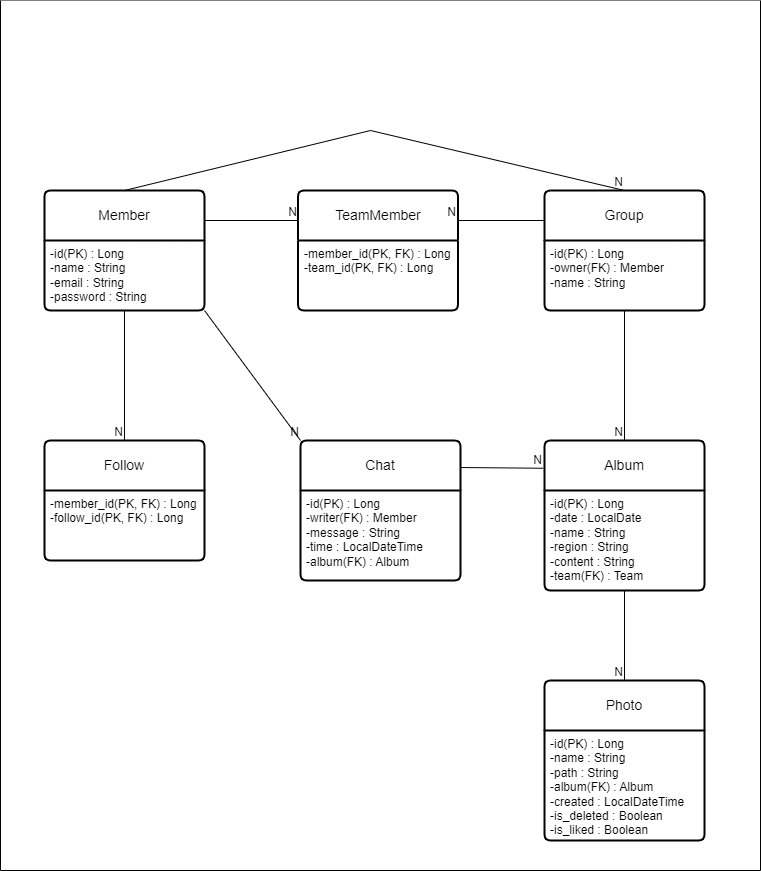

The diagram above was exported from draw.io. Its source (the exported page's mxGraphModel, read from the mxfile embedded in the PNG):
<mxGraphModel dx="1050" dy="1691" grid="1" gridSize="10" guides="1" tooltips="1" connect="1" arrows="1" fold="1" page="1" pageScale="1" pageWidth="827" pageHeight="1169" math="0" shadow="0">
  <root>
    <mxCell id="0" />
    <mxCell id="1" parent="0" />
    <mxCell id="D1iGbzJddhhZDpbFtIpy-6" value="" style="swimlane;startSize=0;fillStyle=auto;fillColor=none;strokeColor=default;swimlaneFillColor=default;" parent="1" vertex="1">
      <mxGeometry x="40" y="-150" width="760" height="870" as="geometry" />
    </mxCell>
    <mxCell id="D1iGbzJddhhZDpbFtIpy-7" value="Group" style="swimlane;childLayout=stackLayout;horizontal=1;startSize=50;horizontalStack=0;rounded=1;fontSize=14;fontStyle=0;strokeWidth=2;resizeParent=0;resizeLast=1;shadow=0;dashed=0;align=center;arcSize=4;whiteSpace=wrap;html=1;" parent="D1iGbzJddhhZDpbFtIpy-6" vertex="1">
      <mxGeometry x="544" y="190" width="160" height="120" as="geometry" />
    </mxCell>
    <mxCell id="D1iGbzJddhhZDpbFtIpy-8" value="-id(PK) : Long&lt;div&gt;-owner(FK) : Member&lt;/div&gt;&lt;div&gt;-name : String&lt;/div&gt;" style="align=left;strokeColor=none;fillColor=none;spacingLeft=4;fontSize=12;verticalAlign=top;resizable=0;rotatable=0;part=1;html=1;" parent="D1iGbzJddhhZDpbFtIpy-7" vertex="1">
      <mxGeometry y="50" width="160" height="70" as="geometry" />
    </mxCell>
    <mxCell id="D1iGbzJddhhZDpbFtIpy-9" value="Album" style="swimlane;childLayout=stackLayout;horizontal=1;startSize=50;horizontalStack=0;rounded=1;fontSize=14;fontStyle=0;strokeWidth=2;resizeParent=0;resizeLast=1;shadow=0;dashed=0;align=center;arcSize=4;whiteSpace=wrap;html=1;" parent="D1iGbzJddhhZDpbFtIpy-6" vertex="1">
      <mxGeometry x="544" y="440" width="160" height="150" as="geometry">
        <mxRectangle x="540" y="270" width="80" height="50" as="alternateBounds" />
      </mxGeometry>
    </mxCell>
    <mxCell id="D1iGbzJddhhZDpbFtIpy-10" value="-id(PK) : Long&lt;div&gt;-date : LocalDate&lt;/div&gt;&lt;div&gt;-name : String&lt;/div&gt;&lt;div&gt;-region : String&lt;/div&gt;&lt;div&gt;-content : String&lt;/div&gt;&lt;div&gt;-team(FK) : Team&lt;/div&gt;" style="align=left;strokeColor=none;fillColor=none;spacingLeft=4;fontSize=12;verticalAlign=top;resizable=0;rotatable=0;part=1;html=1;" parent="D1iGbzJddhhZDpbFtIpy-9" vertex="1">
      <mxGeometry y="50" width="160" height="100" as="geometry" />
    </mxCell>
    <mxCell id="D1iGbzJddhhZDpbFtIpy-13" value="Chat" style="swimlane;childLayout=stackLayout;horizontal=1;startSize=50;horizontalStack=0;rounded=1;fontSize=14;fontStyle=0;strokeWidth=2;resizeParent=0;resizeLast=1;shadow=0;dashed=0;align=center;arcSize=4;whiteSpace=wrap;html=1;" parent="D1iGbzJddhhZDpbFtIpy-6" vertex="1">
      <mxGeometry x="300" y="440" width="160" height="140" as="geometry" />
    </mxCell>
    <mxCell id="D1iGbzJddhhZDpbFtIpy-14" value="-id(PK) : Long&lt;div&gt;-writer(FK) : Member&lt;/div&gt;&lt;div&gt;-message : String&lt;/div&gt;&lt;div&gt;-time : LocalDateTime&lt;/div&gt;&lt;div&gt;-album(FK) : Album&lt;/div&gt;" style="align=left;strokeColor=none;fillColor=none;spacingLeft=4;fontSize=12;verticalAlign=top;resizable=0;rotatable=0;part=1;html=1;" parent="D1iGbzJddhhZDpbFtIpy-13" vertex="1">
      <mxGeometry y="50" width="160" height="90" as="geometry" />
    </mxCell>
    <mxCell id="D1iGbzJddhhZDpbFtIpy-15" value="Photo" style="swimlane;childLayout=stackLayout;horizontal=1;startSize=50;horizontalStack=0;rounded=1;fontSize=14;fontStyle=0;strokeWidth=2;resizeParent=0;resizeLast=1;shadow=0;dashed=0;align=center;arcSize=4;whiteSpace=wrap;html=1;" parent="D1iGbzJddhhZDpbFtIpy-6" vertex="1">
      <mxGeometry x="544" y="680" width="160" height="160" as="geometry" />
    </mxCell>
    <mxCell id="D1iGbzJddhhZDpbFtIpy-16" value="-id(PK) : Long&lt;div&gt;-name : String&lt;/div&gt;&lt;div&gt;-path : String&lt;/div&gt;&lt;div&gt;-album(FK) : Album&lt;/div&gt;&lt;div&gt;-created : LocalDateTime&lt;/div&gt;&lt;div&gt;-is_deleted : Boolean&lt;/div&gt;&lt;div&gt;-is_liked : Boolean&lt;/div&gt;" style="align=left;strokeColor=none;fillColor=none;spacingLeft=4;fontSize=12;verticalAlign=top;resizable=0;rotatable=0;part=1;html=1;" parent="D1iGbzJddhhZDpbFtIpy-15" vertex="1">
      <mxGeometry y="50" width="160" height="110" as="geometry" />
    </mxCell>
    <mxCell id="D1iGbzJddhhZDpbFtIpy-3" value="Follow" style="swimlane;childLayout=stackLayout;horizontal=1;startSize=50;horizontalStack=0;rounded=1;fontSize=14;fontStyle=0;strokeWidth=2;resizeParent=0;resizeLast=1;shadow=0;dashed=0;align=center;arcSize=4;whiteSpace=wrap;html=1;" parent="D1iGbzJddhhZDpbFtIpy-6" vertex="1">
      <mxGeometry x="44" y="440" width="160" height="120" as="geometry" />
    </mxCell>
    <mxCell id="D1iGbzJddhhZDpbFtIpy-4" value="-member_id(PK, FK) : Long&lt;div&gt;-follow_id(PK, FK) : Long&lt;/div&gt;" style="align=left;strokeColor=none;fillColor=none;spacingLeft=4;fontSize=12;verticalAlign=top;resizable=0;rotatable=0;part=1;html=1;" parent="D1iGbzJddhhZDpbFtIpy-3" vertex="1">
      <mxGeometry y="50" width="160" height="70" as="geometry" />
    </mxCell>
    <mxCell id="D1iGbzJddhhZDpbFtIpy-17" value="TeamMember" style="swimlane;childLayout=stackLayout;horizontal=1;startSize=50;horizontalStack=0;rounded=1;fontSize=14;fontStyle=0;strokeWidth=2;resizeParent=0;resizeLast=1;shadow=0;dashed=0;align=center;arcSize=4;whiteSpace=wrap;html=1;" parent="D1iGbzJddhhZDpbFtIpy-6" vertex="1">
      <mxGeometry x="297.5" y="190" width="160" height="120" as="geometry" />
    </mxCell>
    <mxCell id="D1iGbzJddhhZDpbFtIpy-18" value="-member_id(PK, FK) : Long&lt;div&gt;-team_id(PK, FK) : Long&lt;/div&gt;" style="align=left;strokeColor=none;fillColor=none;spacingLeft=4;fontSize=12;verticalAlign=top;resizable=0;rotatable=0;part=1;html=1;" parent="D1iGbzJddhhZDpbFtIpy-17" vertex="1">
      <mxGeometry y="50" width="160" height="70" as="geometry" />
    </mxCell>
    <mxCell id="D1iGbzJddhhZDpbFtIpy-21" value="" style="endArrow=none;html=1;rounded=0;exitX=0;exitY=0.25;exitDx=0;exitDy=0;entryX=1;entryY=0.25;entryDx=0;entryDy=0;" parent="D1iGbzJddhhZDpbFtIpy-6" source="D1iGbzJddhhZDpbFtIpy-7" target="D1iGbzJddhhZDpbFtIpy-17" edge="1">
      <mxGeometry relative="1" as="geometry">
        <mxPoint x="294" y="340" as="sourcePoint" />
        <mxPoint x="454" y="340" as="targetPoint" />
      </mxGeometry>
    </mxCell>
    <mxCell id="D1iGbzJddhhZDpbFtIpy-22" value="N" style="resizable=0;html=1;whiteSpace=wrap;align=right;verticalAlign=bottom;" parent="D1iGbzJddhhZDpbFtIpy-21" connectable="0" vertex="1">
      <mxGeometry x="1" relative="1" as="geometry" />
    </mxCell>
    <mxCell id="D1iGbzJddhhZDpbFtIpy-25" value="" style="endArrow=none;html=1;rounded=0;exitX=0.5;exitY=1;exitDx=0;exitDy=0;entryX=0.5;entryY=0;entryDx=0;entryDy=0;" parent="D1iGbzJddhhZDpbFtIpy-6" source="D1iGbzJddhhZDpbFtIpy-7" target="D1iGbzJddhhZDpbFtIpy-9" edge="1">
      <mxGeometry relative="1" as="geometry">
        <mxPoint x="254" y="410" as="sourcePoint" />
        <mxPoint x="414" y="410" as="targetPoint" />
      </mxGeometry>
    </mxCell>
    <mxCell id="D1iGbzJddhhZDpbFtIpy-26" value="N" style="resizable=0;html=1;whiteSpace=wrap;align=right;verticalAlign=bottom;" parent="D1iGbzJddhhZDpbFtIpy-25" connectable="0" vertex="1">
      <mxGeometry x="1" relative="1" as="geometry" />
    </mxCell>
    <mxCell id="D1iGbzJddhhZDpbFtIpy-32" value="" style="endArrow=none;html=1;rounded=0;exitX=0.5;exitY=1;exitDx=0;exitDy=0;entryX=0.5;entryY=0;entryDx=0;entryDy=0;" parent="D1iGbzJddhhZDpbFtIpy-6" source="D1iGbzJddhhZDpbFtIpy-10" target="D1iGbzJddhhZDpbFtIpy-15" edge="1">
      <mxGeometry relative="1" as="geometry">
        <mxPoint x="254" y="570" as="sourcePoint" />
        <mxPoint x="414" y="570" as="targetPoint" />
      </mxGeometry>
    </mxCell>
    <mxCell id="D1iGbzJddhhZDpbFtIpy-33" value="N" style="resizable=0;html=1;whiteSpace=wrap;align=right;verticalAlign=bottom;" parent="D1iGbzJddhhZDpbFtIpy-32" connectable="0" vertex="1">
      <mxGeometry x="1" relative="1" as="geometry" />
    </mxCell>
    <mxCell id="1ahAMSOWHD6VpPls2j2p-9" value="" style="endArrow=none;html=1;rounded=0;exitX=0.998;exitY=0.193;exitDx=0;exitDy=0;exitPerimeter=0;entryX=-0.008;entryY=0.185;entryDx=0;entryDy=0;entryPerimeter=0;" parent="D1iGbzJddhhZDpbFtIpy-6" source="D1iGbzJddhhZDpbFtIpy-13" target="D1iGbzJddhhZDpbFtIpy-9" edge="1">
      <mxGeometry relative="1" as="geometry">
        <mxPoint x="294" y="440" as="sourcePoint" />
        <mxPoint x="544" y="464" as="targetPoint" />
      </mxGeometry>
    </mxCell>
    <mxCell id="1ahAMSOWHD6VpPls2j2p-10" value="N" style="resizable=0;html=1;whiteSpace=wrap;align=right;verticalAlign=bottom;" parent="1ahAMSOWHD6VpPls2j2p-9" connectable="0" vertex="1">
      <mxGeometry x="1" relative="1" as="geometry" />
    </mxCell>
    <mxCell id="D1iGbzJddhhZDpbFtIpy-1" value="Member" style="swimlane;childLayout=stackLayout;horizontal=1;startSize=50;horizontalStack=0;rounded=1;fontSize=14;fontStyle=0;strokeWidth=2;resizeParent=0;resizeLast=1;shadow=0;dashed=0;align=center;arcSize=4;whiteSpace=wrap;html=1;" parent="D1iGbzJddhhZDpbFtIpy-6" vertex="1">
      <mxGeometry x="44" y="190" width="160" height="120" as="geometry" />
    </mxCell>
    <mxCell id="D1iGbzJddhhZDpbFtIpy-2" value="-id(PK) : Long&lt;div&gt;-name : String&lt;/div&gt;&lt;div&gt;-email : String&lt;/div&gt;&lt;div&gt;-password : String&lt;/div&gt;" style="align=left;strokeColor=none;fillColor=none;spacingLeft=4;fontSize=12;verticalAlign=top;resizable=0;rotatable=0;part=1;html=1;" parent="D1iGbzJddhhZDpbFtIpy-1" vertex="1">
      <mxGeometry y="50" width="160" height="70" as="geometry" />
    </mxCell>
    <mxCell id="1ahAMSOWHD6VpPls2j2p-7" value="" style="endArrow=none;html=1;rounded=0;exitX=1;exitY=1;exitDx=0;exitDy=0;entryX=0;entryY=0;entryDx=0;entryDy=0;" parent="D1iGbzJddhhZDpbFtIpy-6" source="D1iGbzJddhhZDpbFtIpy-2" target="D1iGbzJddhhZDpbFtIpy-13" edge="1">
      <mxGeometry relative="1" as="geometry">
        <mxPoint x="294" y="390" as="sourcePoint" />
        <mxPoint x="454" y="390" as="targetPoint" />
      </mxGeometry>
    </mxCell>
    <mxCell id="1ahAMSOWHD6VpPls2j2p-8" value="N" style="resizable=0;html=1;whiteSpace=wrap;align=right;verticalAlign=bottom;" parent="1ahAMSOWHD6VpPls2j2p-7" connectable="0" vertex="1">
      <mxGeometry x="1" relative="1" as="geometry" />
    </mxCell>
    <mxCell id="D1iGbzJddhhZDpbFtIpy-23" value="" style="endArrow=none;html=1;rounded=0;exitX=0.5;exitY=1;exitDx=0;exitDy=0;entryX=0.5;entryY=0;entryDx=0;entryDy=0;" parent="D1iGbzJddhhZDpbFtIpy-6" source="D1iGbzJddhhZDpbFtIpy-2" target="D1iGbzJddhhZDpbFtIpy-3" edge="1">
      <mxGeometry relative="1" as="geometry">
        <mxPoint x="254" y="400" as="sourcePoint" />
        <mxPoint x="414" y="400" as="targetPoint" />
      </mxGeometry>
    </mxCell>
    <mxCell id="D1iGbzJddhhZDpbFtIpy-24" value="N" style="resizable=0;html=1;whiteSpace=wrap;align=right;verticalAlign=bottom;" parent="D1iGbzJddhhZDpbFtIpy-23" connectable="0" vertex="1">
      <mxGeometry x="1" relative="1" as="geometry" />
    </mxCell>
    <mxCell id="D1iGbzJddhhZDpbFtIpy-19" value="" style="endArrow=none;html=1;rounded=0;exitX=1;exitY=0.25;exitDx=0;exitDy=0;entryX=0;entryY=0.25;entryDx=0;entryDy=0;" parent="D1iGbzJddhhZDpbFtIpy-6" source="D1iGbzJddhhZDpbFtIpy-1" target="D1iGbzJddhhZDpbFtIpy-17" edge="1">
      <mxGeometry relative="1" as="geometry">
        <mxPoint x="294" y="330" as="sourcePoint" />
        <mxPoint x="454" y="330" as="targetPoint" />
      </mxGeometry>
    </mxCell>
    <mxCell id="D1iGbzJddhhZDpbFtIpy-20" value="N" style="resizable=0;html=1;whiteSpace=wrap;align=right;verticalAlign=bottom;" parent="D1iGbzJddhhZDpbFtIpy-19" connectable="0" vertex="1">
      <mxGeometry x="1" relative="1" as="geometry" />
    </mxCell>
    <mxCell id="1ahAMSOWHD6VpPls2j2p-13" value="" style="endArrow=none;html=1;rounded=0;exitX=0.5;exitY=0;exitDx=0;exitDy=0;entryX=0.5;entryY=0;entryDx=0;entryDy=0;" parent="D1iGbzJddhhZDpbFtIpy-6" source="D1iGbzJddhhZDpbFtIpy-1" target="D1iGbzJddhhZDpbFtIpy-7" edge="1">
      <mxGeometry relative="1" as="geometry">
        <mxPoint x="297.5" y="180" as="sourcePoint" />
        <mxPoint x="457.5" y="180" as="targetPoint" />
        <Array as="points">
          <mxPoint x="370" y="130" />
        </Array>
      </mxGeometry>
    </mxCell>
    <mxCell id="1ahAMSOWHD6VpPls2j2p-14" value="N" style="resizable=0;html=1;whiteSpace=wrap;align=right;verticalAlign=bottom;" parent="1ahAMSOWHD6VpPls2j2p-13" connectable="0" vertex="1">
      <mxGeometry x="1" relative="1" as="geometry" />
    </mxCell>
  </root>
</mxGraphModel>